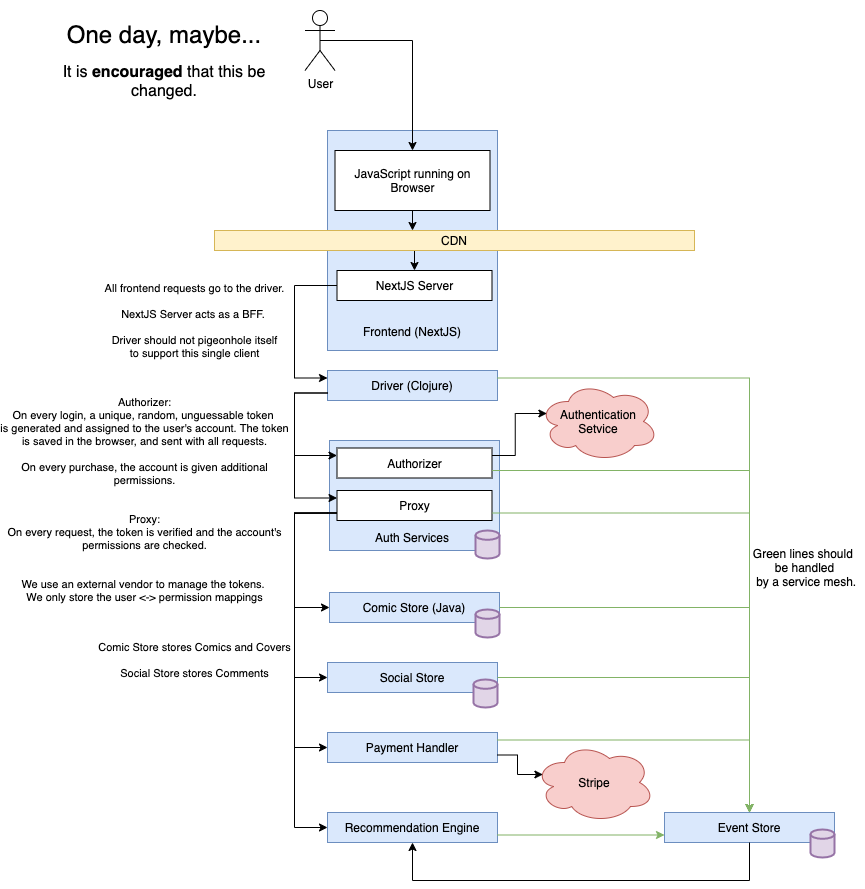

The diagram above was exported from draw.io. Its source (the exported page's mxGraphModel, read from the mxfile embedded in the PNG):
<mxGraphModel dx="948" dy="323" grid="1" gridSize="10" guides="1" tooltips="1" connect="1" arrows="1" fold="1" page="1" pageScale="1" pageWidth="1100" pageHeight="850" math="0" shadow="0">
  <root>
    <mxCell id="0" />
    <mxCell id="1" parent="0" />
    <mxCell id="113" value="" style="group" vertex="1" connectable="0" parent="1">
      <mxGeometry x="365" y="450" width="170" height="118" as="geometry" />
    </mxCell>
    <mxCell id="117" value="" style="group" vertex="1" connectable="0" parent="113">
      <mxGeometry width="170" height="118" as="geometry" />
    </mxCell>
    <mxCell id="105" value="" style="rounded=0;whiteSpace=wrap;html=1;fillColor=#dae8fc;strokeColor=#6c8ebf;align=left;" vertex="1" parent="117">
      <mxGeometry width="170" height="110" as="geometry" />
    </mxCell>
    <mxCell id="107" value="" style="strokeWidth=2;html=1;shape=mxgraph.flowchart.database;whiteSpace=wrap;fillColor=#e1d5e7;strokeColor=#9673a6;" vertex="1" parent="117">
      <mxGeometry x="146" y="90" width="24" height="28" as="geometry" />
    </mxCell>
    <mxCell id="111" value="Authorizer" style="rounded=0;whiteSpace=wrap;html=1;" vertex="1" parent="117">
      <mxGeometry x="7.5" y="7.5" width="155" height="30" as="geometry" />
    </mxCell>
    <mxCell id="112" value="Proxy" style="rounded=0;whiteSpace=wrap;html=1;" vertex="1" parent="117">
      <mxGeometry x="7.5" y="50" width="155" height="30" as="geometry" />
    </mxCell>
    <mxCell id="115" value="Auth Services" style="text;html=1;strokeColor=none;fillColor=none;align=center;verticalAlign=middle;whiteSpace=wrap;rounded=0;" vertex="1" parent="117">
      <mxGeometry x="7.5" y="90.00333333333333" width="150" height="14.666666666666666" as="geometry" />
    </mxCell>
    <mxCell id="qVlDyq1gCtc9-m_nemMU-118" value="" style="group" parent="1" vertex="1" connectable="0">
      <mxGeometry x="363" y="140" width="170" height="220" as="geometry" />
    </mxCell>
    <mxCell id="qVlDyq1gCtc9-m_nemMU-119" value="" style="rounded=0;whiteSpace=wrap;html=1;fillColor=#dae8fc;strokeColor=#6c8ebf;align=left;" parent="qVlDyq1gCtc9-m_nemMU-118" vertex="1">
      <mxGeometry width="170" height="220" as="geometry" />
    </mxCell>
    <mxCell id="qVlDyq1gCtc9-m_nemMU-120" value="Frontend (NextJS)" style="text;html=1;strokeColor=none;fillColor=none;align=center;verticalAlign=middle;whiteSpace=wrap;rounded=0;" parent="qVlDyq1gCtc9-m_nemMU-118" vertex="1">
      <mxGeometry x="10" y="194.00333333333333" width="150" height="14.666666666666666" as="geometry" />
    </mxCell>
    <mxCell id="qVlDyq1gCtc9-m_nemMU-121" style="edgeStyle=orthogonalEdgeStyle;rounded=0;orthogonalLoop=1;jettySize=auto;html=1;entryX=0.412;entryY=-0.003;entryDx=0;entryDy=0;entryPerimeter=0;" parent="1" source="qVlDyq1gCtc9-m_nemMU-122" target="qVlDyq1gCtc9-m_nemMU-129" edge="1">
      <mxGeometry relative="1" as="geometry" />
    </mxCell>
    <mxCell id="qVlDyq1gCtc9-m_nemMU-122" value="JavaScript running on Browser" style="rounded=0;whiteSpace=wrap;html=1;" parent="1" vertex="1">
      <mxGeometry x="370.5" y="160" width="155" height="60" as="geometry" />
    </mxCell>
    <mxCell id="qVlDyq1gCtc9-m_nemMU-123" style="edgeStyle=orthogonalEdgeStyle;rounded=0;orthogonalLoop=1;jettySize=auto;html=1;entryX=0.5;entryY=0;entryDx=0;entryDy=0;exitX=0.5;exitY=0.5;exitDx=0;exitDy=0;exitPerimeter=0;" parent="1" source="qVlDyq1gCtc9-m_nemMU-124" target="qVlDyq1gCtc9-m_nemMU-122" edge="1">
      <mxGeometry relative="1" as="geometry">
        <Array as="points">
          <mxPoint x="448" y="50" />
        </Array>
      </mxGeometry>
    </mxCell>
    <mxCell id="qVlDyq1gCtc9-m_nemMU-124" value="User" style="shape=umlActor;verticalLabelPosition=bottom;verticalAlign=top;html=1;outlineConnect=0;" parent="1" vertex="1">
      <mxGeometry x="340.5" y="20" width="30" height="60" as="geometry" />
    </mxCell>
    <mxCell id="qVlDyq1gCtc9-m_nemMU-125" style="edgeStyle=orthogonalEdgeStyle;rounded=0;orthogonalLoop=1;jettySize=auto;html=1;entryX=0.5;entryY=0;entryDx=0;entryDy=0;" parent="1" source="qVlDyq1gCtc9-m_nemMU-129" target="qVlDyq1gCtc9-m_nemMU-134" edge="1">
      <mxGeometry relative="1" as="geometry">
        <Array as="points">
          <mxPoint x="450" y="280" />
          <mxPoint x="450" y="280" />
        </Array>
      </mxGeometry>
    </mxCell>
    <mxCell id="qVlDyq1gCtc9-m_nemMU-129" value="CDN" style="rounded=0;whiteSpace=wrap;html=1;fillColor=#fff2cc;strokeColor=#d6b656;" parent="1" vertex="1">
      <mxGeometry x="250" y="240" width="480" height="20" as="geometry" />
    </mxCell>
    <mxCell id="35" style="edgeStyle=orthogonalEdgeStyle;rounded=0;orthogonalLoop=1;jettySize=auto;html=1;entryX=0;entryY=0.25;entryDx=0;entryDy=0;" parent="1" source="qVlDyq1gCtc9-m_nemMU-134" target="qVlDyq1gCtc9-m_nemMU-170" edge="1">
      <mxGeometry relative="1" as="geometry">
        <Array as="points">
          <mxPoint x="330" y="295" />
          <mxPoint x="330" y="388" />
        </Array>
      </mxGeometry>
    </mxCell>
    <mxCell id="98" value="All frontend requests go to the driver.&lt;br&gt;&lt;br&gt;NextJS Server acts as a BFF.&amp;nbsp;&lt;br&gt;&lt;br&gt;Driver should not pigeonhole itself&lt;br&gt;to support this single client" style="edgeLabel;html=1;align=center;verticalAlign=middle;resizable=0;points=[];" vertex="1" connectable="0" parent="35">
      <mxGeometry x="-0.1786" y="-2" relative="1" as="geometry">
        <mxPoint x="-98" y="8.33" as="offset" />
      </mxGeometry>
    </mxCell>
    <mxCell id="qVlDyq1gCtc9-m_nemMU-134" value="NextJS Server" style="rounded=0;whiteSpace=wrap;html=1;" parent="1" vertex="1">
      <mxGeometry x="372.5" y="280" width="155" height="30" as="geometry" />
    </mxCell>
    <mxCell id="qVlDyq1gCtc9-m_nemMU-138" value="" style="group" parent="1" vertex="1" connectable="0">
      <mxGeometry x="363" y="742" width="170" height="30" as="geometry" />
    </mxCell>
    <mxCell id="qVlDyq1gCtc9-m_nemMU-139" value="" style="rounded=0;whiteSpace=wrap;html=1;fillColor=#dae8fc;strokeColor=#6c8ebf;align=left;" parent="qVlDyq1gCtc9-m_nemMU-138" vertex="1">
      <mxGeometry width="170" height="30" as="geometry" />
    </mxCell>
    <mxCell id="qVlDyq1gCtc9-m_nemMU-140" value="Payment Handler" style="text;html=1;strokeColor=none;fillColor=none;align=center;verticalAlign=middle;whiteSpace=wrap;rounded=0;" parent="qVlDyq1gCtc9-m_nemMU-138" vertex="1">
      <mxGeometry x="10" y="7.663333333333185" width="150" height="14.666666666666666" as="geometry" />
    </mxCell>
    <mxCell id="qVlDyq1gCtc9-m_nemMU-141" value="" style="group" parent="1" vertex="1" connectable="0">
      <mxGeometry x="363" y="672" width="170" height="45" as="geometry" />
    </mxCell>
    <mxCell id="qVlDyq1gCtc9-m_nemMU-142" value="" style="rounded=0;whiteSpace=wrap;html=1;fillColor=#dae8fc;strokeColor=#6c8ebf;align=left;" parent="qVlDyq1gCtc9-m_nemMU-141" vertex="1">
      <mxGeometry width="170" height="30" as="geometry" />
    </mxCell>
    <mxCell id="qVlDyq1gCtc9-m_nemMU-143" value="Social Store" style="text;html=1;strokeColor=none;fillColor=none;align=center;verticalAlign=middle;whiteSpace=wrap;rounded=0;" parent="qVlDyq1gCtc9-m_nemMU-141" vertex="1">
      <mxGeometry x="10" y="7.663333333333185" width="150" height="14.666666666666666" as="geometry" />
    </mxCell>
    <mxCell id="qVlDyq1gCtc9-m_nemMU-144" value="" style="strokeWidth=2;html=1;shape=mxgraph.flowchart.database;whiteSpace=wrap;fillColor=#e1d5e7;strokeColor=#9673a6;" parent="qVlDyq1gCtc9-m_nemMU-141" vertex="1">
      <mxGeometry x="146" y="17" width="24" height="28" as="geometry" />
    </mxCell>
    <mxCell id="qVlDyq1gCtc9-m_nemMU-145" value="Stripe" style="ellipse;shape=cloud;whiteSpace=wrap;html=1;fillColor=#f8cecc;strokeColor=#b85450;" parent="1" vertex="1">
      <mxGeometry x="570" y="752" width="120" height="80" as="geometry" />
    </mxCell>
    <mxCell id="qVlDyq1gCtc9-m_nemMU-147" value="" style="group" parent="1" vertex="1" connectable="0">
      <mxGeometry x="365" y="602" width="170" height="45" as="geometry" />
    </mxCell>
    <mxCell id="qVlDyq1gCtc9-m_nemMU-148" value="" style="rounded=0;whiteSpace=wrap;html=1;fillColor=#dae8fc;strokeColor=#6c8ebf;align=left;" parent="qVlDyq1gCtc9-m_nemMU-147" vertex="1">
      <mxGeometry width="170" height="30" as="geometry" />
    </mxCell>
    <mxCell id="qVlDyq1gCtc9-m_nemMU-149" value="Comic Store (Java)" style="text;html=1;strokeColor=none;fillColor=none;align=center;verticalAlign=middle;whiteSpace=wrap;rounded=0;" parent="qVlDyq1gCtc9-m_nemMU-147" vertex="1">
      <mxGeometry x="10" y="7.663333333333185" width="150" height="14.666666666666666" as="geometry" />
    </mxCell>
    <mxCell id="qVlDyq1gCtc9-m_nemMU-150" value="" style="strokeWidth=2;html=1;shape=mxgraph.flowchart.database;whiteSpace=wrap;fillColor=#e1d5e7;strokeColor=#9673a6;" parent="qVlDyq1gCtc9-m_nemMU-147" vertex="1">
      <mxGeometry x="146" y="17" width="24" height="28" as="geometry" />
    </mxCell>
    <mxCell id="qVlDyq1gCtc9-m_nemMU-153" value="" style="group" parent="1" vertex="1" connectable="0">
      <mxGeometry x="363" y="822" width="170" height="30" as="geometry" />
    </mxCell>
    <mxCell id="qVlDyq1gCtc9-m_nemMU-154" value="" style="rounded=0;whiteSpace=wrap;html=1;fillColor=#dae8fc;strokeColor=#6c8ebf;align=left;" parent="qVlDyq1gCtc9-m_nemMU-153" vertex="1">
      <mxGeometry width="170" height="30" as="geometry" />
    </mxCell>
    <mxCell id="qVlDyq1gCtc9-m_nemMU-155" value="Recommendation Engine" style="text;html=1;strokeColor=none;fillColor=none;align=center;verticalAlign=middle;whiteSpace=wrap;rounded=0;" parent="qVlDyq1gCtc9-m_nemMU-153" vertex="1">
      <mxGeometry x="10" y="7.663333333333185" width="150" height="14.666666666666666" as="geometry" />
    </mxCell>
    <mxCell id="qVlDyq1gCtc9-m_nemMU-156" value="" style="group" parent="1" vertex="1" connectable="0">
      <mxGeometry x="700" y="822" width="170" height="45" as="geometry" />
    </mxCell>
    <mxCell id="qVlDyq1gCtc9-m_nemMU-157" value="" style="rounded=0;whiteSpace=wrap;html=1;fillColor=#dae8fc;strokeColor=#6c8ebf;align=left;" parent="qVlDyq1gCtc9-m_nemMU-156" vertex="1">
      <mxGeometry width="170" height="30" as="geometry" />
    </mxCell>
    <mxCell id="qVlDyq1gCtc9-m_nemMU-158" value="Event Store" style="text;html=1;strokeColor=none;fillColor=none;align=center;verticalAlign=middle;whiteSpace=wrap;rounded=0;" parent="qVlDyq1gCtc9-m_nemMU-156" vertex="1">
      <mxGeometry x="10" y="7.663333333333185" width="150" height="14.666666666666666" as="geometry" />
    </mxCell>
    <mxCell id="qVlDyq1gCtc9-m_nemMU-159" value="" style="strokeWidth=2;html=1;shape=mxgraph.flowchart.database;whiteSpace=wrap;fillColor=#e1d5e7;strokeColor=#9673a6;" parent="qVlDyq1gCtc9-m_nemMU-156" vertex="1">
      <mxGeometry x="146" y="17" width="24" height="28" as="geometry" />
    </mxCell>
    <mxCell id="qVlDyq1gCtc9-m_nemMU-169" value="" style="group" parent="1" vertex="1" connectable="0">
      <mxGeometry x="363" y="380" width="170" height="30" as="geometry" />
    </mxCell>
    <mxCell id="qVlDyq1gCtc9-m_nemMU-170" value="" style="rounded=0;whiteSpace=wrap;html=1;fillColor=#dae8fc;strokeColor=#6c8ebf;align=left;" parent="qVlDyq1gCtc9-m_nemMU-169" vertex="1">
      <mxGeometry width="170" height="30" as="geometry" />
    </mxCell>
    <mxCell id="qVlDyq1gCtc9-m_nemMU-171" value="Driver (Clojure)" style="text;html=1;strokeColor=none;fillColor=none;align=center;verticalAlign=middle;whiteSpace=wrap;rounded=0;" parent="qVlDyq1gCtc9-m_nemMU-169" vertex="1">
      <mxGeometry x="10" y="7.663333333333185" width="150" height="14.666666666666666" as="geometry" />
    </mxCell>
    <mxCell id="qVlDyq1gCtc9-m_nemMU-182" value="&lt;font&gt;&lt;span style=&quot;font-size: 24px&quot;&gt;One day, maybe...&lt;/span&gt;&lt;br&gt;&lt;br&gt;&lt;font style=&quot;font-size: 16px&quot;&gt;It is &lt;b&gt;encouraged&lt;/b&gt; that this be changed.&lt;/font&gt;&lt;br&gt;&lt;/font&gt;" style="text;html=1;strokeColor=none;fillColor=none;align=center;verticalAlign=middle;whiteSpace=wrap;rounded=0;" parent="1" vertex="1">
      <mxGeometry x="85" y="10" width="230" height="120" as="geometry" />
    </mxCell>
    <mxCell id="57" style="edgeStyle=orthogonalEdgeStyle;rounded=0;orthogonalLoop=1;jettySize=auto;html=1;exitX=1;exitY=0.75;exitDx=0;exitDy=0;entryX=0.07;entryY=0.4;entryDx=0;entryDy=0;entryPerimeter=0;" parent="1" source="qVlDyq1gCtc9-m_nemMU-139" target="qVlDyq1gCtc9-m_nemMU-145" edge="1">
      <mxGeometry relative="1" as="geometry" />
    </mxCell>
    <mxCell id="61" style="edgeStyle=orthogonalEdgeStyle;rounded=0;orthogonalLoop=1;jettySize=auto;html=1;entryX=0.5;entryY=1;entryDx=0;entryDy=0;exitX=0.5;exitY=1;exitDx=0;exitDy=0;" parent="1" source="qVlDyq1gCtc9-m_nemMU-157" target="qVlDyq1gCtc9-m_nemMU-154" edge="1">
      <mxGeometry relative="1" as="geometry">
        <Array as="points">
          <mxPoint x="785" y="890" />
          <mxPoint x="448" y="890" />
        </Array>
        <mxPoint x="950" y="880" as="sourcePoint" />
      </mxGeometry>
    </mxCell>
    <mxCell id="62" style="edgeStyle=orthogonalEdgeStyle;rounded=0;orthogonalLoop=1;jettySize=auto;html=1;exitX=1;exitY=0.75;exitDx=0;exitDy=0;entryX=0;entryY=0.75;entryDx=0;entryDy=0;fillColor=#d5e8d4;strokeColor=#82b366;" parent="1" source="qVlDyq1gCtc9-m_nemMU-154" target="qVlDyq1gCtc9-m_nemMU-157" edge="1">
      <mxGeometry relative="1" as="geometry">
        <mxPoint x="790" y="803" as="targetPoint" />
      </mxGeometry>
    </mxCell>
    <mxCell id="63" style="edgeStyle=orthogonalEdgeStyle;rounded=0;orthogonalLoop=1;jettySize=auto;html=1;exitX=1;exitY=0.25;exitDx=0;exitDy=0;entryX=0.5;entryY=0;entryDx=0;entryDy=0;strokeColor=#82b366;fillColor=#d5e8d4;" parent="1" source="qVlDyq1gCtc9-m_nemMU-139" target="qVlDyq1gCtc9-m_nemMU-157" edge="1">
      <mxGeometry relative="1" as="geometry" />
    </mxCell>
    <mxCell id="64" style="edgeStyle=orthogonalEdgeStyle;rounded=0;orthogonalLoop=1;jettySize=auto;html=1;exitX=1;exitY=0.5;exitDx=0;exitDy=0;entryX=0.5;entryY=0;entryDx=0;entryDy=0;strokeColor=#82b366;fillColor=#d5e8d4;" parent="1" source="qVlDyq1gCtc9-m_nemMU-142" target="qVlDyq1gCtc9-m_nemMU-157" edge="1">
      <mxGeometry relative="1" as="geometry" />
    </mxCell>
    <mxCell id="65" style="edgeStyle=orthogonalEdgeStyle;rounded=0;orthogonalLoop=1;jettySize=auto;html=1;exitX=1;exitY=0.5;exitDx=0;exitDy=0;entryX=0.5;entryY=0;entryDx=0;entryDy=0;strokeColor=#82b366;fillColor=#d5e8d4;" parent="1" source="qVlDyq1gCtc9-m_nemMU-148" target="qVlDyq1gCtc9-m_nemMU-157" edge="1">
      <mxGeometry relative="1" as="geometry" />
    </mxCell>
    <mxCell id="68" style="edgeStyle=orthogonalEdgeStyle;rounded=0;orthogonalLoop=1;jettySize=auto;html=1;exitX=1;exitY=0.25;exitDx=0;exitDy=0;entryX=0.5;entryY=0;entryDx=0;entryDy=0;strokeColor=#82b366;fillColor=#d5e8d4;" parent="1" source="qVlDyq1gCtc9-m_nemMU-170" target="qVlDyq1gCtc9-m_nemMU-157" edge="1">
      <mxGeometry relative="1" as="geometry" />
    </mxCell>
    <mxCell id="85" style="edgeStyle=orthogonalEdgeStyle;rounded=0;orthogonalLoop=1;jettySize=auto;html=1;exitX=0;exitY=0.75;exitDx=0;exitDy=0;entryX=0;entryY=0.5;entryDx=0;entryDy=0;startArrow=none;startFill=0;endArrow=classic;endFill=1;" edge="1" parent="1" source="112" target="qVlDyq1gCtc9-m_nemMU-148">
      <mxGeometry relative="1" as="geometry">
        <mxPoint x="372.5" y="515.8400000000001" as="sourcePoint" />
        <Array as="points">
          <mxPoint x="330" y="523" />
          <mxPoint x="330" y="617" />
        </Array>
      </mxGeometry>
    </mxCell>
    <mxCell id="86" style="edgeStyle=orthogonalEdgeStyle;rounded=0;orthogonalLoop=1;jettySize=auto;html=1;exitX=0;exitY=0.75;exitDx=0;exitDy=0;entryX=0;entryY=0.5;entryDx=0;entryDy=0;startArrow=none;startFill=0;endArrow=classic;endFill=1;" edge="1" parent="1" source="112" target="qVlDyq1gCtc9-m_nemMU-142">
      <mxGeometry relative="1" as="geometry">
        <mxPoint x="372.5" y="515.8400000000001" as="sourcePoint" />
        <Array as="points">
          <mxPoint x="330" y="523" />
          <mxPoint x="330" y="687" />
        </Array>
      </mxGeometry>
    </mxCell>
    <mxCell id="87" style="edgeStyle=orthogonalEdgeStyle;rounded=0;orthogonalLoop=1;jettySize=auto;html=1;exitX=0;exitY=0.75;exitDx=0;exitDy=0;entryX=0;entryY=0.5;entryDx=0;entryDy=0;startArrow=none;startFill=0;endArrow=classic;endFill=1;" edge="1" parent="1" source="112" target="qVlDyq1gCtc9-m_nemMU-139">
      <mxGeometry relative="1" as="geometry">
        <mxPoint x="372.5" y="515.8400000000001" as="sourcePoint" />
        <Array as="points">
          <mxPoint x="363" y="523" />
          <mxPoint x="330" y="523" />
          <mxPoint x="330" y="757" />
        </Array>
      </mxGeometry>
    </mxCell>
    <mxCell id="88" style="edgeStyle=orthogonalEdgeStyle;rounded=0;orthogonalLoop=1;jettySize=auto;html=1;exitX=0;exitY=0.75;exitDx=0;exitDy=0;entryX=0;entryY=0.5;entryDx=0;entryDy=0;startArrow=none;startFill=0;endArrow=classic;endFill=1;" edge="1" parent="1" source="112" target="qVlDyq1gCtc9-m_nemMU-154">
      <mxGeometry relative="1" as="geometry">
        <mxPoint x="372.5" y="515.8400000000001" as="sourcePoint" />
        <Array as="points">
          <mxPoint x="330" y="523" />
          <mxPoint x="330" y="837" />
        </Array>
      </mxGeometry>
    </mxCell>
    <mxCell id="93" value="Green lines should &lt;br&gt;be handled&lt;br&gt;&amp;nbsp;by a service mesh." style="text;html=1;align=center;verticalAlign=middle;resizable=0;points=[];autosize=1;" vertex="1" parent="1">
      <mxGeometry x="780" y="552" width="120" height="50" as="geometry" />
    </mxCell>
    <mxCell id="95" style="edgeStyle=orthogonalEdgeStyle;rounded=0;orthogonalLoop=1;jettySize=auto;html=1;entryX=0.5;entryY=0;entryDx=0;entryDy=0;startArrow=none;startFill=0;endArrow=classic;endFill=1;fillColor=#d5e8d4;strokeColor=#82b366;exitX=1;exitY=0.75;exitDx=0;exitDy=0;" edge="1" parent="1" source="112" target="qVlDyq1gCtc9-m_nemMU-157">
      <mxGeometry relative="1" as="geometry">
        <mxPoint x="580" y="470" as="sourcePoint" />
        <Array as="points">
          <mxPoint x="785" y="523" />
        </Array>
      </mxGeometry>
    </mxCell>
    <mxCell id="100" value="Authorizer:&lt;br&gt;On every login, a unique, random, unguessable token &lt;br&gt;is generated and assigned&amp;nbsp;to the user's account. The token&lt;br&gt;is saved in the browser, and sent with all requests.&lt;br&gt;&lt;br&gt;On every purchase, the account is given additional&lt;br&gt;permissions.&lt;br&gt;&lt;br&gt;&lt;br&gt;Proxy:&lt;br&gt;On every request, the token is verified and the account's&lt;br&gt;permissions are checked.&lt;br&gt;&lt;br&gt;&lt;br&gt;We use an external vendor to manage the tokens.&amp;nbsp;&lt;br&gt;We only store the user &amp;lt;-&amp;gt; permission mappings" style="edgeLabel;html=1;align=center;verticalAlign=middle;resizable=0;points=[];" vertex="1" connectable="0" parent="1">
      <mxGeometry x="180" y="508.9966666666668" as="geometry" />
    </mxCell>
    <mxCell id="108" value="Authentication Setvice" style="ellipse;shape=cloud;whiteSpace=wrap;html=1;fillColor=#f8cecc;strokeColor=#b85450;" vertex="1" parent="1">
      <mxGeometry x="574" y="391" width="120" height="80" as="geometry" />
    </mxCell>
    <mxCell id="109" style="edgeStyle=orthogonalEdgeStyle;rounded=0;orthogonalLoop=1;jettySize=auto;html=1;exitX=1;exitY=0.25;exitDx=0;exitDy=0;entryX=0.07;entryY=0.4;entryDx=0;entryDy=0;entryPerimeter=0;startArrow=none;startFill=0;endArrow=classic;endFill=1;" edge="1" parent="1" source="111" target="108">
      <mxGeometry relative="1" as="geometry" />
    </mxCell>
    <mxCell id="118" style="edgeStyle=orthogonalEdgeStyle;rounded=0;orthogonalLoop=1;jettySize=auto;html=1;exitX=1;exitY=0.75;exitDx=0;exitDy=0;entryX=0.5;entryY=0;entryDx=0;entryDy=0;startArrow=none;startFill=0;endArrow=classic;endFill=1;fillColor=#d5e8d4;strokeColor=#82b366;" edge="1" parent="1" source="111" target="qVlDyq1gCtc9-m_nemMU-157">
      <mxGeometry relative="1" as="geometry" />
    </mxCell>
    <mxCell id="119" style="edgeStyle=orthogonalEdgeStyle;rounded=0;orthogonalLoop=1;jettySize=auto;html=1;exitX=0;exitY=0.75;exitDx=0;exitDy=0;entryX=0;entryY=0.25;entryDx=0;entryDy=0;startArrow=none;startFill=0;endArrow=classic;endFill=1;" edge="1" parent="1" source="qVlDyq1gCtc9-m_nemMU-170" target="111">
      <mxGeometry relative="1" as="geometry">
        <Array as="points">
          <mxPoint x="330" y="403" />
          <mxPoint x="330" y="465" />
        </Array>
      </mxGeometry>
    </mxCell>
    <mxCell id="120" style="edgeStyle=orthogonalEdgeStyle;rounded=0;orthogonalLoop=1;jettySize=auto;html=1;exitX=0;exitY=0.75;exitDx=0;exitDy=0;entryX=0;entryY=0.25;entryDx=0;entryDy=0;startArrow=none;startFill=0;endArrow=classic;endFill=1;" edge="1" parent="1" source="qVlDyq1gCtc9-m_nemMU-170" target="112">
      <mxGeometry relative="1" as="geometry">
        <Array as="points">
          <mxPoint x="330" y="403" />
          <mxPoint x="330" y="508" />
        </Array>
      </mxGeometry>
    </mxCell>
    <mxCell id="121" value="Comic Store stores Comics and Covers&lt;br&gt;&lt;br&gt;Social Store stores Comments" style="edgeLabel;html=1;align=center;verticalAlign=middle;resizable=0;points=[];" vertex="1" connectable="0" parent="1">
      <mxGeometry x="230" y="669.9966666666668" as="geometry" />
    </mxCell>
  </root>
</mxGraphModel>